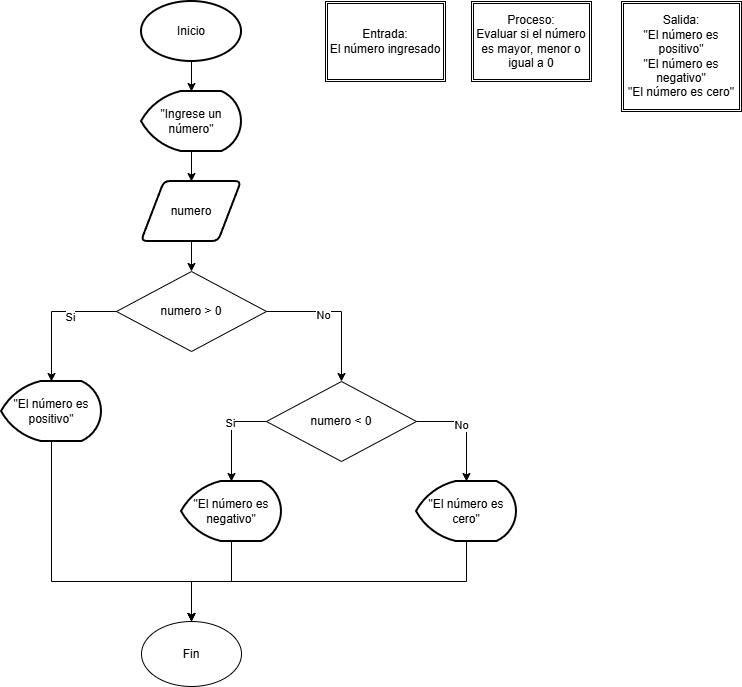

The diagram above was exported from draw.io. Its source (the exported page's mxGraphModel, read from the mxfile embedded in the PNG):
<mxGraphModel dx="1665" dy="1918" grid="1" gridSize="10" guides="1" tooltips="1" connect="1" arrows="1" fold="1" page="1" pageScale="1" pageWidth="827" pageHeight="1169" math="0" shadow="0">
  <root>
    <mxCell id="WIyWlLk6GJQsqaUBKTNV-0" />
    <mxCell id="WIyWlLk6GJQsqaUBKTNV-1" parent="WIyWlLk6GJQsqaUBKTNV-0" />
    <mxCell id="XbJgw8QDvS7nMismTGVC-0" parent="WIyWlLk6GJQsqaUBKTNV-1" style="strokeWidth=2;html=1;shape=mxgraph.flowchart.start_1;whiteSpace=wrap;" value="Inicio" vertex="1">
      <mxGeometry height="60" width="100" x="170" as="geometry" />
    </mxCell>
    <mxCell id="XbJgw8QDvS7nMismTGVC-12" edge="1" parent="WIyWlLk6GJQsqaUBKTNV-1" source="XbJgw8QDvS7nMismTGVC-1" style="edgeStyle=orthogonalEdgeStyle;rounded=0;orthogonalLoop=1;jettySize=auto;html=1;entryX=0.5;entryY=0;entryDx=0;entryDy=0;" target="XbJgw8QDvS7nMismTGVC-4">
      <mxGeometry relative="1" as="geometry" />
    </mxCell>
    <mxCell id="XbJgw8QDvS7nMismTGVC-1" parent="WIyWlLk6GJQsqaUBKTNV-1" style="strokeWidth=2;html=1;shape=mxgraph.flowchart.display;whiteSpace=wrap;" value="&quot;Ingrese un número&quot;" vertex="1">
      <mxGeometry height="60" width="100" x="170" y="90" as="geometry" />
    </mxCell>
    <mxCell id="XbJgw8QDvS7nMismTGVC-15" edge="1" parent="WIyWlLk6GJQsqaUBKTNV-1" source="XbJgw8QDvS7nMismTGVC-2" style="edgeStyle=orthogonalEdgeStyle;rounded=0;orthogonalLoop=1;jettySize=auto;html=1;entryX=0.5;entryY=0;entryDx=0;entryDy=0;exitX=1;exitY=0.5;exitDx=0;exitDy=0;" target="XbJgw8QDvS7nMismTGVC-8">
      <mxGeometry relative="1" as="geometry">
        <Array as="points">
          <mxPoint x="370" y="310" />
        </Array>
      </mxGeometry>
    </mxCell>
    <mxCell id="XbJgw8QDvS7nMismTGVC-22" connectable="0" parent="XbJgw8QDvS7nMismTGVC-15" style="edgeLabel;html=1;align=center;verticalAlign=middle;resizable=0;points=[];" value="No" vertex="1">
      <mxGeometry relative="1" x="-0.2276" y="-3" as="geometry">
        <mxPoint as="offset" />
      </mxGeometry>
    </mxCell>
    <mxCell id="XbJgw8QDvS7nMismTGVC-2" parent="WIyWlLk6GJQsqaUBKTNV-1" style="rhombus;whiteSpace=wrap;html=1;" value="numero &amp;gt; 0" vertex="1">
      <mxGeometry height="80" width="150" x="145" y="270" as="geometry" />
    </mxCell>
    <mxCell id="XbJgw8QDvS7nMismTGVC-13" edge="1" parent="WIyWlLk6GJQsqaUBKTNV-1" source="XbJgw8QDvS7nMismTGVC-4" style="edgeStyle=orthogonalEdgeStyle;rounded=0;orthogonalLoop=1;jettySize=auto;html=1;entryX=0.5;entryY=0;entryDx=0;entryDy=0;" target="XbJgw8QDvS7nMismTGVC-2">
      <mxGeometry relative="1" as="geometry" />
    </mxCell>
    <mxCell id="XbJgw8QDvS7nMismTGVC-4" parent="WIyWlLk6GJQsqaUBKTNV-1" style="shape=parallelogram;html=1;strokeWidth=2;perimeter=parallelogramPerimeter;whiteSpace=wrap;rounded=1;arcSize=12;size=0.23;" value="numero" vertex="1">
      <mxGeometry height="60" width="100" x="170" y="180" as="geometry" />
    </mxCell>
    <mxCell id="XbJgw8QDvS7nMismTGVC-20" edge="1" parent="WIyWlLk6GJQsqaUBKTNV-1" source="XbJgw8QDvS7nMismTGVC-5" style="edgeStyle=orthogonalEdgeStyle;rounded=0;orthogonalLoop=1;jettySize=auto;html=1;entryX=0.5;entryY=0;entryDx=0;entryDy=0;" target="XbJgw8QDvS7nMismTGVC-10">
      <mxGeometry relative="1" as="geometry">
        <Array as="points">
          <mxPoint x="80" y="580" />
          <mxPoint x="220" y="580" />
        </Array>
      </mxGeometry>
    </mxCell>
    <mxCell id="XbJgw8QDvS7nMismTGVC-5" parent="WIyWlLk6GJQsqaUBKTNV-1" style="strokeWidth=2;html=1;shape=mxgraph.flowchart.display;whiteSpace=wrap;" value="&quot;El número es positivo&quot;" vertex="1">
      <mxGeometry height="60" width="100" x="30" y="380" as="geometry" />
    </mxCell>
    <mxCell id="XbJgw8QDvS7nMismTGVC-18" edge="1" parent="WIyWlLk6GJQsqaUBKTNV-1" source="XbJgw8QDvS7nMismTGVC-6" style="edgeStyle=orthogonalEdgeStyle;rounded=0;orthogonalLoop=1;jettySize=auto;html=1;entryX=0.5;entryY=0;entryDx=0;entryDy=0;" target="XbJgw8QDvS7nMismTGVC-10">
      <mxGeometry relative="1" as="geometry" />
    </mxCell>
    <mxCell id="XbJgw8QDvS7nMismTGVC-6" parent="WIyWlLk6GJQsqaUBKTNV-1" style="strokeWidth=2;html=1;shape=mxgraph.flowchart.display;whiteSpace=wrap;" value="&quot;El número es negativo&quot;" vertex="1">
      <mxGeometry height="60" width="100" x="210" y="480" as="geometry" />
    </mxCell>
    <mxCell id="XbJgw8QDvS7nMismTGVC-8" parent="WIyWlLk6GJQsqaUBKTNV-1" style="rhombus;whiteSpace=wrap;html=1;" value="numero &amp;lt; 0" vertex="1">
      <mxGeometry height="80" width="150" x="295" y="380" as="geometry" />
    </mxCell>
    <mxCell id="XbJgw8QDvS7nMismTGVC-19" edge="1" parent="WIyWlLk6GJQsqaUBKTNV-1" source="XbJgw8QDvS7nMismTGVC-9" style="edgeStyle=orthogonalEdgeStyle;rounded=0;orthogonalLoop=1;jettySize=auto;html=1;entryX=0.5;entryY=0;entryDx=0;entryDy=0;" target="XbJgw8QDvS7nMismTGVC-10">
      <mxGeometry relative="1" as="geometry">
        <Array as="points">
          <mxPoint x="495" y="580" />
          <mxPoint x="220" y="580" />
        </Array>
      </mxGeometry>
    </mxCell>
    <mxCell id="XbJgw8QDvS7nMismTGVC-9" parent="WIyWlLk6GJQsqaUBKTNV-1" style="strokeWidth=2;html=1;shape=mxgraph.flowchart.display;whiteSpace=wrap;" value="&quot;El número es cero&quot;" vertex="1">
      <mxGeometry height="60" width="100" x="445" y="480" as="geometry" />
    </mxCell>
    <mxCell id="XbJgw8QDvS7nMismTGVC-10" parent="WIyWlLk6GJQsqaUBKTNV-1" style="ellipse;whiteSpace=wrap;html=1;" value="Fin" vertex="1">
      <mxGeometry height="65" width="100" x="170" y="620" as="geometry" />
    </mxCell>
    <mxCell id="XbJgw8QDvS7nMismTGVC-11" edge="1" parent="WIyWlLk6GJQsqaUBKTNV-1" source="XbJgw8QDvS7nMismTGVC-0" style="edgeStyle=orthogonalEdgeStyle;rounded=0;orthogonalLoop=1;jettySize=auto;html=1;entryX=0.5;entryY=0;entryDx=0;entryDy=0;entryPerimeter=0;" target="XbJgw8QDvS7nMismTGVC-1">
      <mxGeometry relative="1" as="geometry" />
    </mxCell>
    <mxCell id="XbJgw8QDvS7nMismTGVC-14" edge="1" parent="WIyWlLk6GJQsqaUBKTNV-1" source="XbJgw8QDvS7nMismTGVC-2" style="edgeStyle=orthogonalEdgeStyle;rounded=0;orthogonalLoop=1;jettySize=auto;html=1;entryX=0.5;entryY=0;entryDx=0;entryDy=0;entryPerimeter=0;" target="XbJgw8QDvS7nMismTGVC-5">
      <mxGeometry relative="1" as="geometry" />
    </mxCell>
    <mxCell id="XbJgw8QDvS7nMismTGVC-21" connectable="0" parent="XbJgw8QDvS7nMismTGVC-14" style="edgeLabel;html=1;align=center;verticalAlign=middle;resizable=0;points=[];" value="Si" vertex="1">
      <mxGeometry relative="1" x="-0.3037" y="5" as="geometry">
        <mxPoint as="offset" />
      </mxGeometry>
    </mxCell>
    <mxCell id="XbJgw8QDvS7nMismTGVC-16" edge="1" parent="WIyWlLk6GJQsqaUBKTNV-1" source="XbJgw8QDvS7nMismTGVC-8" style="edgeStyle=orthogonalEdgeStyle;rounded=0;orthogonalLoop=1;jettySize=auto;html=1;entryX=0.5;entryY=0;entryDx=0;entryDy=0;entryPerimeter=0;" target="XbJgw8QDvS7nMismTGVC-6">
      <mxGeometry relative="1" as="geometry">
        <Array as="points">
          <mxPoint x="260" y="420" />
        </Array>
      </mxGeometry>
    </mxCell>
    <mxCell id="XbJgw8QDvS7nMismTGVC-23" connectable="0" parent="XbJgw8QDvS7nMismTGVC-16" style="edgeLabel;html=1;align=center;verticalAlign=middle;resizable=0;points=[];" value="Si" vertex="1">
      <mxGeometry relative="1" x="-0.2421" y="-2" as="geometry">
        <mxPoint as="offset" />
      </mxGeometry>
    </mxCell>
    <mxCell id="XbJgw8QDvS7nMismTGVC-17" edge="1" parent="WIyWlLk6GJQsqaUBKTNV-1" source="XbJgw8QDvS7nMismTGVC-8" style="edgeStyle=orthogonalEdgeStyle;rounded=0;orthogonalLoop=1;jettySize=auto;html=1;entryX=0.5;entryY=0;entryDx=0;entryDy=0;entryPerimeter=0;" target="XbJgw8QDvS7nMismTGVC-9">
      <mxGeometry relative="1" as="geometry">
        <Array as="points">
          <mxPoint x="495" y="420" />
        </Array>
      </mxGeometry>
    </mxCell>
    <mxCell id="XbJgw8QDvS7nMismTGVC-24" connectable="0" parent="XbJgw8QDvS7nMismTGVC-17" style="edgeLabel;html=1;align=center;verticalAlign=middle;resizable=0;points=[];" value="No" vertex="1">
      <mxGeometry relative="1" x="-0.2" y="-3" as="geometry">
        <mxPoint as="offset" />
      </mxGeometry>
    </mxCell>
    <mxCell id="XbJgw8QDvS7nMismTGVC-26" parent="WIyWlLk6GJQsqaUBKTNV-1" style="shape=ext;double=1;rounded=0;whiteSpace=wrap;html=1;" value="Entrada:&lt;div&gt;El número ingresado&lt;/div&gt;" vertex="1">
      <mxGeometry height="80" width="120" x="354" as="geometry" />
    </mxCell>
    <mxCell id="XbJgw8QDvS7nMismTGVC-27" parent="WIyWlLk6GJQsqaUBKTNV-1" style="shape=ext;double=1;rounded=0;whiteSpace=wrap;html=1;" value="Proceso:&lt;div&gt;Evaluar si el número es mayor, menor o igual a 0&lt;/div&gt;" vertex="1">
      <mxGeometry height="80" width="120" x="500" as="geometry" />
    </mxCell>
    <mxCell id="XbJgw8QDvS7nMismTGVC-28" parent="WIyWlLk6GJQsqaUBKTNV-1" style="shape=ext;double=1;rounded=0;whiteSpace=wrap;html=1;" value="Salida:&lt;div&gt;&quot;El número es positivo&quot;&lt;/div&gt;&lt;div&gt;&quot;El número es negativo&quot;&lt;/div&gt;&lt;div&gt;&quot;El número es cero&quot;&lt;/div&gt;" vertex="1">
      <mxGeometry height="110" width="120" x="650" as="geometry" />
    </mxCell>
  </root>
</mxGraphModel>